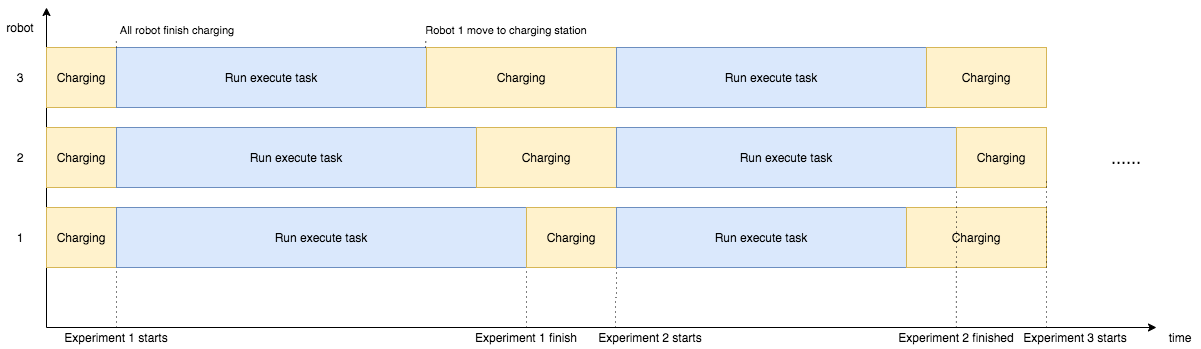

The diagram above was exported from draw.io. Its source (the exported page's mxGraphModel, read from the mxfile embedded in the PNG):
<mxGraphModel dx="5695" dy="1499" grid="1" gridSize="10" guides="1" tooltips="1" connect="1" arrows="1" fold="1" page="1" pageScale="1" pageWidth="827" pageHeight="1169" math="0" shadow="0">
  <root>
    <mxCell id="0" />
    <mxCell id="1" parent="0" />
    <mxCell id="32" value="" style="endArrow=classic;html=1;" edge="1" parent="1">
      <mxGeometry width="50" height="50" relative="1" as="geometry">
        <mxPoint x="-4823.999999999999" y="-720" as="sourcePoint" />
        <mxPoint x="-3714" y="-720" as="targetPoint" />
      </mxGeometry>
    </mxCell>
    <mxCell id="33" value="" style="endArrow=classic;html=1;" edge="1" parent="1">
      <mxGeometry width="50" height="50" relative="1" as="geometry">
        <mxPoint x="-4823.999999999999" y="-720" as="sourcePoint" />
        <mxPoint x="-4823.999999999999" y="-1040" as="targetPoint" />
      </mxGeometry>
    </mxCell>
    <mxCell id="34" value="Charging" style="rounded=0;whiteSpace=wrap;html=1;fillColor=#fff2cc;strokeColor=#d6b656;" vertex="1" parent="1">
      <mxGeometry x="-4823.999999999999" y="-1000" width="70" height="60" as="geometry" />
    </mxCell>
    <mxCell id="35" value="Charging" style="rounded=0;whiteSpace=wrap;html=1;fillColor=#fff2cc;strokeColor=#d6b656;" vertex="1" parent="1">
      <mxGeometry x="-4823.999999999999" y="-920" width="70" height="60" as="geometry" />
    </mxCell>
    <mxCell id="36" value="Charging" style="rounded=0;whiteSpace=wrap;html=1;fillColor=#fff2cc;strokeColor=#d6b656;" vertex="1" parent="1">
      <mxGeometry x="-4823.999999999999" y="-840" width="70" height="60" as="geometry" />
    </mxCell>
    <mxCell id="37" value="Run execute task" style="rounded=0;whiteSpace=wrap;html=1;fillColor=#dae8fc;strokeColor=#6c8ebf;" vertex="1" parent="1">
      <mxGeometry x="-4754" y="-1000" width="310" height="60" as="geometry" />
    </mxCell>
    <mxCell id="38" value="Run execute task" style="rounded=0;whiteSpace=wrap;html=1;fillColor=#dae8fc;strokeColor=#6c8ebf;" vertex="1" parent="1">
      <mxGeometry x="-4754" y="-920" width="360" height="60" as="geometry" />
    </mxCell>
    <mxCell id="39" value="Run execute task" style="rounded=0;whiteSpace=wrap;html=1;fillColor=#dae8fc;strokeColor=#6c8ebf;" vertex="1" parent="1">
      <mxGeometry x="-4754" y="-840" width="410" height="60" as="geometry" />
    </mxCell>
    <mxCell id="40" value="Charging" style="rounded=0;whiteSpace=wrap;html=1;fillColor=#fff2cc;strokeColor=#d6b656;" vertex="1" parent="1">
      <mxGeometry x="-4444" y="-1000" width="190" height="60" as="geometry" />
    </mxCell>
    <mxCell id="41" value="Charging" style="rounded=0;whiteSpace=wrap;html=1;fillColor=#fff2cc;strokeColor=#d6b656;" vertex="1" parent="1">
      <mxGeometry x="-4394" y="-920" width="140" height="60" as="geometry" />
    </mxCell>
    <mxCell id="42" value="Charging" style="rounded=0;whiteSpace=wrap;html=1;fillColor=#fff2cc;strokeColor=#d6b656;" vertex="1" parent="1">
      <mxGeometry x="-4344" y="-840" width="90" height="60" as="geometry" />
    </mxCell>
    <mxCell id="43" style="edgeStyle=orthogonalEdgeStyle;rounded=0;orthogonalLoop=1;jettySize=auto;html=1;entryX=0;entryY=1;entryDx=0;entryDy=0;fillColor=#f5f5f5;endArrow=none;endFill=0;dashed=1;dashPattern=1 4;" edge="1" parent="1" source="44" target="39">
      <mxGeometry relative="1" as="geometry" />
    </mxCell>
    <mxCell id="44" value="Experiment 1 starts" style="text;html=1;strokeColor=none;fillColor=none;align=center;verticalAlign=middle;whiteSpace=wrap;rounded=0;" vertex="1" parent="1">
      <mxGeometry x="-4818.999999999999" y="-720" width="130" height="20" as="geometry" />
    </mxCell>
    <mxCell id="45" style="edgeStyle=orthogonalEdgeStyle;rounded=0;orthogonalLoop=1;jettySize=auto;html=1;exitX=0.5;exitY=0;exitDx=0;exitDy=0;entryX=0;entryY=1;entryDx=0;entryDy=0;endArrow=none;endFill=0;dashed=1;dashPattern=1 4;" edge="1" parent="1" source="46" target="42">
      <mxGeometry relative="1" as="geometry" />
    </mxCell>
    <mxCell id="46" value="Experiment&amp;nbsp;1 finish" style="text;html=1;strokeColor=none;fillColor=none;align=center;verticalAlign=middle;whiteSpace=wrap;rounded=0;" vertex="1" parent="1">
      <mxGeometry x="-4409" y="-720" width="130" height="20" as="geometry" />
    </mxCell>
    <mxCell id="47" style="edgeStyle=orthogonalEdgeStyle;rounded=0;orthogonalLoop=1;jettySize=auto;html=1;entryX=1;entryY=1;entryDx=0;entryDy=0;endArrow=none;endFill=0;dashed=1;dashPattern=1 4;exitX=0.25;exitY=0;exitDx=0;exitDy=0;" edge="1" parent="1" source="48" target="42">
      <mxGeometry relative="1" as="geometry" />
    </mxCell>
    <mxCell id="48" value="Experiment&amp;nbsp;&lt;span style=&quot;text-align: left&quot;&gt;2 starts&lt;/span&gt;" style="text;html=1;strokeColor=none;fillColor=none;align=center;verticalAlign=middle;whiteSpace=wrap;rounded=0;" vertex="1" parent="1">
      <mxGeometry x="-4290" y="-720" width="140" height="20" as="geometry" />
    </mxCell>
    <mxCell id="49" value="Run execute task" style="rounded=0;whiteSpace=wrap;html=1;fillColor=#dae8fc;strokeColor=#6c8ebf;" vertex="1" parent="1">
      <mxGeometry x="-4254" y="-1000" width="310" height="60" as="geometry" />
    </mxCell>
    <mxCell id="50" value="Run execute task" style="rounded=0;whiteSpace=wrap;html=1;fillColor=#dae8fc;strokeColor=#6c8ebf;" vertex="1" parent="1">
      <mxGeometry x="-4254" y="-920" width="340" height="60" as="geometry" />
    </mxCell>
    <mxCell id="51" value="Run execute task" style="rounded=0;whiteSpace=wrap;html=1;fillColor=#dae8fc;strokeColor=#6c8ebf;" vertex="1" parent="1">
      <mxGeometry x="-4254" y="-840" width="290" height="60" as="geometry" />
    </mxCell>
    <mxCell id="52" value="Charging" style="rounded=0;whiteSpace=wrap;html=1;fillColor=#fff2cc;strokeColor=#d6b656;" vertex="1" parent="1">
      <mxGeometry x="-3944" y="-1000" width="120" height="60" as="geometry" />
    </mxCell>
    <mxCell id="53" value="Charging" style="rounded=0;whiteSpace=wrap;html=1;fillColor=#fff2cc;strokeColor=#d6b656;" vertex="1" parent="1">
      <mxGeometry x="-3914" y="-920" width="90" height="60" as="geometry" />
    </mxCell>
    <mxCell id="54" value="Charging" style="rounded=0;whiteSpace=wrap;html=1;fillColor=#fff2cc;strokeColor=#d6b656;" vertex="1" parent="1">
      <mxGeometry x="-3964" y="-840" width="140" height="60" as="geometry" />
    </mxCell>
    <mxCell id="55" style="edgeStyle=orthogonalEdgeStyle;rounded=0;orthogonalLoop=1;jettySize=auto;html=1;entryX=1;entryY=1;entryDx=0;entryDy=0;endArrow=none;endFill=0;dashed=1;dashPattern=1 4;" edge="1" parent="1" source="56" target="50">
      <mxGeometry relative="1" as="geometry" />
    </mxCell>
    <mxCell id="56" value="Experiment 2 finished" style="text;html=1;strokeColor=none;fillColor=none;align=center;verticalAlign=middle;whiteSpace=wrap;rounded=0;" vertex="1" parent="1">
      <mxGeometry x="-3979.12" y="-720" width="130" height="20" as="geometry" />
    </mxCell>
    <mxCell id="57" value="time" style="text;html=1;strokeColor=none;fillColor=none;align=center;verticalAlign=middle;whiteSpace=wrap;rounded=0;" vertex="1" parent="1">
      <mxGeometry x="-3710" y="-720" width="40" height="20" as="geometry" />
    </mxCell>
    <mxCell id="58" value="robot" style="text;html=1;strokeColor=none;fillColor=none;align=center;verticalAlign=middle;whiteSpace=wrap;rounded=0;" vertex="1" parent="1">
      <mxGeometry x="-4870" y="-1030" width="40" height="20" as="geometry" />
    </mxCell>
    <mxCell id="59" value="1" style="text;html=1;strokeColor=none;fillColor=none;align=center;verticalAlign=middle;whiteSpace=wrap;rounded=0;" vertex="1" parent="1">
      <mxGeometry x="-4870" y="-820" width="40" height="20" as="geometry" />
    </mxCell>
    <mxCell id="60" value="2" style="text;html=1;strokeColor=none;fillColor=none;align=center;verticalAlign=middle;whiteSpace=wrap;rounded=0;" vertex="1" parent="1">
      <mxGeometry x="-4870" y="-900" width="40" height="20" as="geometry" />
    </mxCell>
    <mxCell id="61" value="3" style="text;html=1;strokeColor=none;fillColor=none;align=center;verticalAlign=middle;whiteSpace=wrap;rounded=0;" vertex="1" parent="1">
      <mxGeometry x="-4870" y="-980" width="40" height="20" as="geometry" />
    </mxCell>
    <mxCell id="62" value="......" style="text;html=1;strokeColor=none;fillColor=none;align=center;verticalAlign=middle;whiteSpace=wrap;rounded=0;fontSize=18;" vertex="1" parent="1">
      <mxGeometry x="-3764" y="-900" width="40" height="20" as="geometry" />
    </mxCell>
    <mxCell id="63" value="Experiment 3 starts" style="text;html=1;strokeColor=none;fillColor=none;align=center;verticalAlign=middle;whiteSpace=wrap;rounded=0;" vertex="1" parent="1">
      <mxGeometry x="-3860" y="-720" width="130" height="20" as="geometry" />
    </mxCell>
    <mxCell id="64" style="edgeStyle=orthogonalEdgeStyle;rounded=0;orthogonalLoop=1;jettySize=auto;html=1;entryX=1;entryY=1;entryDx=0;entryDy=0;endArrow=none;endFill=0;dashed=1;dashPattern=1 4;" edge="1" parent="1">
      <mxGeometry relative="1" as="geometry">
        <mxPoint x="-3824" y="-720" as="sourcePoint" />
        <mxPoint x="-3824" y="-870" as="targetPoint" />
      </mxGeometry>
    </mxCell>
    <mxCell id="65" style="edgeStyle=orthogonalEdgeStyle;rounded=0;orthogonalLoop=1;jettySize=auto;html=1;exitX=0.5;exitY=1;exitDx=0;exitDy=0;dashed=1;dashPattern=1 4;endArrow=none;endFill=0;strokeColor=#000000;" edge="1" parent="1" source="63" target="63">
      <mxGeometry relative="1" as="geometry" />
    </mxCell>
    <mxCell id="66" value="&lt;font style=&quot;font-size: 11px&quot;&gt;All robot finish charging&lt;/font&gt;" style="text;html=1;strokeColor=none;fillColor=none;align=center;verticalAlign=middle;whiteSpace=wrap;rounded=0;fontSize=18;" vertex="1" parent="1">
      <mxGeometry x="-4792.56" y="-1030" width="200" height="20" as="geometry" />
    </mxCell>
    <mxCell id="67" style="edgeStyle=orthogonalEdgeStyle;rounded=0;orthogonalLoop=1;jettySize=auto;html=1;entryX=0.192;entryY=1.057;entryDx=0;entryDy=0;fillColor=#f5f5f5;endArrow=none;endFill=0;dashed=1;dashPattern=1 4;entryPerimeter=0;" edge="1" parent="1" target="66">
      <mxGeometry relative="1" as="geometry">
        <mxPoint x="-4754" y="-1000" as="sourcePoint" />
        <mxPoint x="-4744" y="-770" as="targetPoint" />
      </mxGeometry>
    </mxCell>
    <mxCell id="68" value="&lt;font style=&quot;font-size: 11px&quot;&gt;Robot 1 move to charging station&lt;/font&gt;" style="text;html=1;strokeColor=none;fillColor=none;align=center;verticalAlign=middle;whiteSpace=wrap;rounded=0;fontSize=18;" vertex="1" parent="1">
      <mxGeometry x="-4464.03" y="-1030" width="200" height="20" as="geometry" />
    </mxCell>
    <mxCell id="69" style="edgeStyle=orthogonalEdgeStyle;rounded=0;orthogonalLoop=1;jettySize=auto;html=1;entryX=0.097;entryY=1;entryDx=0;entryDy=0;fillColor=#f5f5f5;endArrow=none;endFill=0;dashed=1;dashPattern=1 4;entryPerimeter=0;" edge="1" parent="1" target="68">
      <mxGeometry relative="1" as="geometry">
        <mxPoint x="-4445" y="-1000" as="sourcePoint" />
        <mxPoint x="-4444.6" y="-1033.8600000000001" as="targetPoint" />
      </mxGeometry>
    </mxCell>
  </root>
</mxGraphModel>